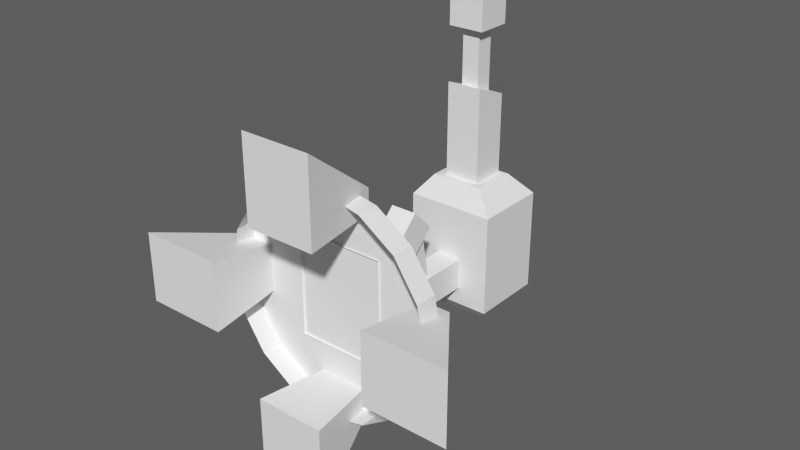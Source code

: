 # Source: Laser-Turret.blend  (saved by Blender 2.74.0; exported with 4.5.12 LTS)
import bpy
from mathutils import Matrix  # noqa: F401  (used for matrix-valued properties, if any)

bpy.ops.wm.read_factory_settings(use_empty=True)
scene = bpy.context.scene
scene.name = 'Scene'

# ---- collections
col_collection_1 = bpy.data.collections.new('Collection 1'); scene.collection.children.link(col_collection_1)

# ---- world
world_world = bpy.data.worlds.new('World'); scene.world = world_world
world_world.color = (0.1107, 0.1107, 0.1107)
world_world.use_sun_shadow = False
world_world.sun_shadow_jitter_overblur = 0.0
world_world.cycles.sampling_method = 'MANUAL'
world_world.cycles.sample_map_resolution = 256

# ---- meshes
me_cube_002 = bpy.data.meshes.new('Cube.002')
me_cube_002.from_pydata([(-0.14, 7.344e-09, 0.168), (-0.084, 0.154, 0.014), (-0.14, -7.344e-09, -0.168), (-0.084, 0.154, -0.126), (0.14, 7.344e-09, 0.168), (0.084, 0.154, 0.014), (0.14, -7.344e-09, -0.168), (0.084, 0.154, -0.126)], [], [(1, 3, 2, 0), (3, 7, 6, 2), (7, 5, 4, 6), (5, 1, 0, 4), (5, 7, 3, 1)])
_uv = me_cube_002.uv_layers.new(name='UVMap')
_uv.uv.foreach_set('vector', [0.1031, 0.6259, 0.1031, 0.6982, 0.01851, 0.7199, 0.01851, 0.5464, 0.1031, 0.6982, 0.1899, 0.6982, 0.2188, 0.7806, 0.0742, 0.7806, 0.1899, 0.6982, 0.1899, 0.6259, 0.2745, 0.5464, 0.2745, 0.7199, 0.1899, 0.6259, 0.1031, 0.6259, 0.0742, 0.5135, 0.2188, 0.5135, 0.1899, 0.6259, 0.1899, 0.6982, 0.1031, 0.6982, 0.1031, 0.6259])
me_cube_002.materials.append(None)
me_cube_002.use_remesh_preserve_volume = False
me_cube_002.use_remesh_preserve_attributes = False
me_cube_002.use_mirror_vertex_groups = False
me_cube_002.update()
me_cube_004 = bpy.data.meshes.new('Cube.004')
me_cube_004.from_pydata([(-0.14, -0.028, 0.224), (-0.14, 0.21, 0.224), (-0.14, -0.028, -0.098), (-0.14, 0.21, -0.098), (0.14, -0.028, 0.224), (0.14, 0.21, 0.224), (0.14, -0.028, -0.098), (0.14, 0.21, -0.098), (-0.084, 0.0056, 0.294), (-0.084, 0.1484, 0.294), (0.084, 0.0056, 0.294), (0.084, 0.1484, 0.294), (-0.098, 0.0077, -0.14), (-0.098, 0.1743, -0.14), (0.098, 0.0077, -0.14), (0.098, 0.1743, -0.14)], [], [(1, 3, 2, 0), (6, 2, 12, 14), (7, 5, 4, 6), (0, 4, 10, 8), (0, 2, 6, 4), (5, 7, 3, 1), (11, 9, 8, 10), (5, 1, 9, 11), (4, 5, 11, 10), (1, 0, 8, 9), (13, 15, 14, 12), (7, 6, 14, 15), (3, 7, 15, 13), (2, 3, 13, 12)])
_uv = me_cube_004.uv_layers.new(name='UVMap')
_uv.uv.foreach_set('vector', [0.4665, 0.9886, 0.4665, 0.8083, 0.5997, 0.8083, 0.5997, 0.9886, 0.5067, 0.7783, 0.3256, 0.7783, 0.3527, 0.7427, 0.4795, 0.7427, 0.3098, 0.8083, 0.3098, 0.9886, 0.1766, 0.9886, 0.1766, 0.8083, 0.5619, 0.5127, 0.7548, 0.5127, 0.7162, 0.5662, 0.6005, 0.5662, 0.01985, 0.9886, 0.01985, 0.8083, 0.1766, 0.8083, 0.1766, 0.9886, 0.3098, 0.9886, 0.3098, 0.8083, 0.4665, 0.8083, 0.4665, 0.9886, 0.7162, 0.6646, 0.6005, 0.6646, 0.6005, 0.5662, 0.7162, 0.5662, 0.7548, 0.7289, 0.5619, 0.7289, 0.6005, 0.6646, 0.7162, 0.6646, 0.778, 0.5431, 0.778, 0.7071, 0.7162, 0.6646, 0.7162, 0.5662, 0.5387, 0.7071, 0.5387, 0.5431, 0.6005, 0.5662, 0.6005, 0.6646, 0.3527, 0.6349, 0.4795, 0.6349, 0.4795, 0.7427, 0.3527, 0.7427, 0.5179, 0.6118, 0.5179, 0.7658, 0.4795, 0.7427, 0.4795, 0.6349, 0.3256, 0.5993, 0.5067, 0.5993, 0.4795, 0.6349, 0.3527, 0.6349, 0.3143, 0.7658, 0.3143, 0.6118, 0.3527, 0.6349, 0.3527, 0.7427])
me_cube_004.materials.append(None)
me_cube_004.use_remesh_preserve_volume = False
me_cube_004.use_remesh_preserve_attributes = False
me_cube_004.use_mirror_vertex_groups = False
me_cube_004.update()
me_cube_007 = bpy.data.meshes.new('Cube.007')
me_cube_007.from_pydata([(-0.028, -0.028, 0.238), (-0.028, 0.028, 0.238), (-0.028, -0.028, 7.9e-09), (-0.028, 0.028, -1.224e-09), (0.028, -0.028, 0.238), (0.028, 0.028, 0.238), (0.028, -0.028, 7.9e-09), (0.028, 0.028, -1.224e-09)], [], [(1, 3, 2, 0), (7, 5, 4, 6), (0, 2, 6, 4), (5, 7, 3, 1)])
_uv = me_cube_007.uv_layers.new(name='UVMap')
_uv.uv.foreach_set('vector', [0.8543, 0.3222, 0.9777, 0.3222, 0.9777, 0.3512, 0.8543, 0.3512, 0.9777, 0.2931, 0.8543, 0.2931, 0.8543, 0.2641, 0.9777, 0.2641, 0.8543, 0.3512, 0.9777, 0.3512, 0.9777, 0.3802, 0.8543, 0.3802, 0.8543, 0.2931, 0.9777, 0.2931, 0.9777, 0.3222, 0.8543, 0.3222])
me_cube_007.materials.append(None)
me_cube_007.use_remesh_preserve_volume = False
me_cube_007.use_remesh_preserve_attributes = False
me_cube_007.use_mirror_vertex_groups = False
me_cube_007.update()
me_cube_006 = bpy.data.meshes.new('Cube.006')
me_cube_006.from_pydata([(-0.056, -0.056, 0.154), (-0.056, 0.056, 0.112), (-0.056, -0.056, 1.33e-08), (-0.056, 0.056, -4.951e-09), (0.056, -0.056, 0.154), (0.056, 0.056, 0.112), (0.056, -0.056, 1.33e-08), (0.056, 0.056, -4.951e-09)], [], [(1, 3, 2, 0), (3, 7, 6, 2), (7, 5, 4, 6), (5, 1, 0, 4), (0, 2, 6, 4), (5, 7, 3, 1)])
_uv = me_cube_006.uv_layers.new(name='UVMap')
_uv.uv.foreach_set('vector', [0.856, 0.4071, 0.9226, 0.4071, 0.9226, 0.4736, 0.8311, 0.4736, 0.9892, 0.4736, 0.9892, 0.5402, 0.9226, 0.5402, 0.9226, 0.4736, 0.9226, 0.6068, 0.856, 0.6068, 0.8311, 0.5402, 0.9226, 0.5402, 0.9022, 0.6162, 0.9022, 0.6828, 0.8311, 0.6828, 0.8311, 0.6162, 0.8311, 0.4736, 0.9226, 0.4736, 0.9226, 0.5402, 0.8311, 0.5402, 0.9022, 0.6162, 0.9688, 0.6162, 0.9688, 0.6828, 0.9022, 0.6828])
me_cube_006.materials.append(None)
me_cube_006.use_remesh_preserve_volume = False
me_cube_006.use_remesh_preserve_attributes = False
me_cube_006.use_mirror_vertex_groups = False
me_cube_006.update()
me_cube_005 = bpy.data.meshes.new('Cube.005')
me_cube_005.from_pydata([(-0.056, -0.056, 0.364), (-0.056, 0.056, 0.322), (-0.056, -0.056, 1.33e-08), (-0.056, 0.056, -4.951e-09), (0.056, -0.056, 0.364), (0.056, 0.056, 0.322), (0.056, -0.056, 1.33e-08), (0.056, 0.056, -4.951e-09)], [], [(1, 3, 2, 0), (7, 5, 4, 6), (5, 1, 0, 4), (0, 2, 6, 4), (5, 7, 3, 1)])
_uv = me_cube_005.uv_layers.new(name='UVMap')
_uv.uv.foreach_set('vector', [0.8386, 0.7854, 0.8386, 0.9834, 0.7697, 0.9834, 0.7697, 0.7596, 0.9074, 0.9834, 0.9074, 0.7854, 0.9763, 0.7596, 0.9763, 0.9834, 0.9074, 0.7854, 0.8386, 0.7854, 0.8386, 0.7119, 0.9074, 0.7119, 0.7697, 0.7596, 0.7697, 0.9834, 0.7009, 0.9834, 0.7009, 0.7596, 0.9074, 0.7854, 0.9074, 0.9834, 0.8386, 0.9834, 0.8386, 0.7854])
me_cube_005.materials.append(None)
me_cube_005.use_remesh_preserve_volume = False
me_cube_005.use_remesh_preserve_attributes = False
me_cube_005.use_mirror_vertex_groups = False
me_cube_005.update()
me_cube_000 = bpy.data.meshes.new('Cube.000')
me_cube_000.from_pydata([(-0.042, 0.28, 0.049), (-0.042, 0.28, -0.049), (-0.042, -7.231e-10, 0.049), (-0.042, -3.266e-08, -0.049), (0.042, 0.28, 0.049), (0.042, 0.28, -0.049), (0.042, -7.231e-10, 0.049), (0.042, -3.266e-08, -0.049)], [], [(1, 3, 2, 0), (3, 7, 6, 2), (7, 5, 4, 6), (5, 1, 0, 4), (0, 2, 6, 4), (5, 7, 3, 1)])
_uv = me_cube_000.uv_layers.new(name='UVMap')
_uv.uv.foreach_set('vector', [0.8176, 0.4691, 0.586, 0.4691, 0.586, 0.388, 0.8176, 0.388, 0.586, 0.1679, 0.586, 0.2374, 0.5049, 0.2374, 0.5049, 0.1679, 0.586, 0.2375, 0.8176, 0.2375, 0.8176, 0.3185, 0.586, 0.3185, 0.8176, 0.2374, 0.8176, 0.1679, 0.8986, 0.1679, 0.8986, 0.2374, 0.8176, 0.388, 0.586, 0.388, 0.586, 0.3185, 0.8176, 0.3185, 0.8176, 0.2374, 0.586, 0.2374, 0.586, 0.1679, 0.8176, 0.1679])
me_cube_000.materials.append(None)
me_cube_000.use_remesh_preserve_volume = False
me_cube_000.use_remesh_preserve_attributes = False
me_cube_000.use_mirror_vertex_groups = False
me_cube_000.update()
me_cube_008 = bpy.data.meshes.new('Cube.008')
me_cube_008.from_pydata([(-0.0315, 0.09688, -0.2672), (-0.0315, 0.0003659, -0.2843), (-0.0315, 0.04826, 0.008509), (-0.0315, -0.04826, -0.008509), (0.0315, 0.09688, -0.2672), (0.0315, 0.0003659, -0.2843), (0.0315, 0.04826, 0.008509), (0.0315, -0.04826, -0.008509)], [], [(1, 3, 2, 0), (3, 7, 6, 2), (7, 5, 4, 6), (5, 1, 0, 4), (0, 2, 6, 4), (5, 7, 3, 1)])
_uv = me_cube_008.uv_layers.new(name='UVMap')
_uv.uv.foreach_set('vector', [0.8176, 0.4691, 0.586, 0.4691, 0.586, 0.388, 0.8176, 0.388, 0.586, 0.1679, 0.586, 0.2374, 0.5049, 0.2374, 0.5049, 0.1679, 0.586, 0.2375, 0.8176, 0.2375, 0.8176, 0.3185, 0.586, 0.3185, 0.8176, 0.2374, 0.8176, 0.1679, 0.8986, 0.1679, 0.8986, 0.2374, 0.8176, 0.388, 0.586, 0.388, 0.586, 0.3185, 0.8176, 0.3185, 0.8176, 0.2374, 0.586, 0.2374, 0.586, 0.1679, 0.8176, 0.1679])
me_cube_008.materials.append(None)
me_cube_008.use_remesh_preserve_volume = False
me_cube_008.use_remesh_preserve_attributes = False
me_cube_008.use_mirror_vertex_groups = False
me_cube_008.update()
me_cube_003 = bpy.data.meshes.new('Cube.003')
me_cube_003.from_pydata([(-0.042, 0.1633, 0.2326), (-0.042, 0.2326, 0.1633), (-0.042, -0.03465, 0.03465), (-0.042, 0.03465, -0.03465), (0.042, 0.1633, 0.2326), (0.042, 0.2326, 0.1633), (0.042, -0.03465, 0.03465), (0.042, 0.03465, -0.03465)], [], [(1, 3, 2, 0), (3, 7, 6, 2), (7, 5, 4, 6), (5, 1, 0, 4), (0, 2, 6, 4), (5, 7, 3, 1)])
_uv = me_cube_003.uv_layers.new(name='UVMap')
_uv.uv.foreach_set('vector', [0.8176, 0.4691, 0.586, 0.4691, 0.586, 0.388, 0.8176, 0.388, 0.586, 0.1679, 0.586, 0.2374, 0.5049, 0.2374, 0.5049, 0.1679, 0.586, 0.2375, 0.8176, 0.2375, 0.8176, 0.3185, 0.586, 0.3185, 0.8176, 0.2374, 0.8176, 0.1679, 0.8986, 0.1679, 0.8986, 0.2374, 0.8176, 0.388, 0.586, 0.388, 0.586, 0.3185, 0.8176, 0.3185, 0.8176, 0.2374, 0.586, 0.2374, 0.586, 0.1679, 0.8176, 0.1679])
me_cube_003.materials.append(None)
me_cube_003.use_remesh_preserve_volume = False
me_cube_003.use_remesh_preserve_attributes = False
me_cube_003.use_mirror_vertex_groups = False
me_cube_003.update()
me_cylinder = bpy.data.meshes.new('Cylinder')
me_cylinder.from_pydata([(0.0, -0.035, -0.35), (0.0, 0.035, -0.35), (0.1339, -0.035, -0.3234), (0.1339, 0.035, -0.3234), (0.2475, -0.035, -0.2475), (0.2475, 0.035, -0.2475), (0.3234, -0.035, -0.1339), (0.3234, 0.035, -0.1339), (0.35, -0.035, 1.683e-08), (0.35, 0.035, 1.377e-08), (0.3234, -0.035, 0.1339), (0.3234, 0.035, 0.1339), (0.2475, -0.035, 0.2475), (0.2475, 0.035, 0.2475), (0.1339, -0.035, 0.3234), (0.1339, 0.035, 0.3234), (5.285e-08, -0.035, 0.35), (5.285e-08, 0.035, 0.35), (-0.1339, -0.035, 0.3234), (-0.1339, 0.035, 0.3234), (-0.2475, -0.035, 0.2475), (-0.2475, 0.035, 0.2475), (-0.3234, -0.035, 0.1339), (-0.3234, 0.035, 0.1339), (-0.35, -0.035, -2.644e-09), (-0.35, 0.035, -5.704e-09), (-0.3234, -0.035, -0.1339), (-0.3234, 0.035, -0.1339), (-0.2475, -0.035, -0.2475), (-0.2475, 0.035, -0.2475), (-0.1339, -0.035, -0.3234), (-0.1339, 0.035, -0.3234)], [], [(0, 1, 3, 2), (2, 3, 5, 4), (4, 5, 7, 6), (6, 7, 9, 8), (8, 9, 11, 10), (10, 11, 13, 12), (12, 13, 15, 14), (14, 15, 17, 16), (16, 17, 19, 18), (18, 19, 21, 20), (20, 21, 23, 22), (22, 23, 25, 24), (24, 25, 27, 26), (26, 27, 29, 28), (3, 1, 31, 29, 27, 25, 23, 21, 19, 17, 15, 13, 11, 9, 7, 5), (30, 31, 1, 0), (28, 29, 31, 30)])
_uv = me_cylinder.uv_layers.new(name='UVMap')
_uv.uv.foreach_set('vector', [0.9057, 0.01188, 0.9057, 0.1264, 0.8499, 0.1264, 0.8499, 0.01188, 0.8499, 0.01188, 0.8499, 0.1264, 0.794, 0.1264, 0.794, 0.01188, 0.794, 0.01188, 0.794, 0.1264, 0.7382, 0.1264, 0.7382, 0.01188, 0.7382, 0.01188, 0.7382, 0.1264, 0.6824, 0.1264, 0.6824, 0.01188, 0.6824, 0.01188, 0.6824, 0.1264, 0.6265, 0.1264, 0.6265, 0.01189, 0.6265, 0.01189, 0.6265, 0.1264, 0.5707, 0.1264, 0.5707, 0.01189, 0.5707, 0.01189, 0.5707, 0.1264, 0.5148, 0.1264, 0.5148, 0.01189, 0.5148, 0.01189, 0.5148, 0.1264, 0.459, 0.1264, 0.459, 0.01189, 0.459, 0.01189, 0.459, 0.1264, 0.4031, 0.1264, 0.4031, 0.01189, 0.4031, 0.01189, 0.4031, 0.1264, 0.3473, 0.1264, 0.3473, 0.01189, 0.3473, 0.01189, 0.3473, 0.1264, 0.2915, 0.1264, 0.2915, 0.01189, 0.2915, 0.01189, 0.2915, 0.1264, 0.2356, 0.1264, 0.2356, 0.01189, 0.2356, 0.01189, 0.2356, 0.1264, 0.1798, 0.1264, 0.1798, 0.01189, 0.1798, 0.01189, 0.1798, 0.1264, 0.1239, 0.1264, 0.1239, 0.01189, 0.1247, 0.4072, 0.0731, 0.3859, 0.03361, 0.3464, 0.01224, 0.2948, 0.01224, 0.239, 0.03361, 0.1874, 0.0731, 0.1479, 0.1247, 0.1265, 0.1805, 0.1265, 0.2321, 0.1479, 0.2716, 0.1874, 0.293, 0.239, 0.293, 0.2948, 0.2716, 0.3464, 0.2321, 0.3859, 0.1805, 0.4072, 0.06809, 0.01188, 0.06808, 0.1264, 0.01224, 0.1264, 0.01224, 0.01188, 0.1239, 0.01189, 0.1239, 0.1264, 0.06808, 0.1264, 0.06809, 0.01188])
me_cylinder.materials.append(None)
me_cylinder.use_remesh_preserve_volume = False
me_cylinder.use_remesh_preserve_attributes = False
me_cylinder.use_mirror_vertex_groups = False
me_cylinder.update()
me_cube_009 = bpy.data.meshes.new('Cube.009')
me_cube_009.from_pydata([(-0.2673, -1.825e-08, -0.112), (-0.07416, 0.2584, -0.07), (-1.336e-09, -1.825e-08, -0.112), (-8.347e-10, 0.2584, -0.07), (-0.2673, 1.825e-08, 0.112), (-0.07416, 0.2584, 0.07), (1.336e-09, 1.825e-08, 0.112), (8.347e-10, 0.2584, 0.07)], [], [(1, 3, 2, 0), (3, 7, 6, 2), (7, 5, 4, 6), (5, 1, 0, 4), (0, 2, 6, 4), (5, 7, 3, 1)])
_uv = me_cube_009.uv_layers.new(name='UVMap')
_uv.uv.foreach_set('vector', [0.3569, 0.5382, 0.3338, 0.5604, 0.2555, 0.4788, 0.3387, 0.3989, 0.3569, 0.1719, 0.4173, 0.1719, 0.4355, 0.2835, 0.3387, 0.2835, 0.4404, 0.5604, 0.4173, 0.5382, 0.4355, 0.3989, 0.5187, 0.4788, 0.4173, 0.5382, 0.3569, 0.5382, 0.3387, 0.3989, 0.4355, 0.3989, 0.3387, 0.3989, 0.3387, 0.2835, 0.4355, 0.2835, 0.4355, 0.3989, 0.4173, 0.5382, 0.4173, 0.5703, 0.3569, 0.5703, 0.3569, 0.5382])
me_cube_009.materials.append(None)
me_cube_009.use_remesh_preserve_volume = False
me_cube_009.use_remesh_preserve_attributes = False
me_cube_009.use_mirror_vertex_groups = False
me_cube_009.update()
me_cube_010 = bpy.data.meshes.new('Cube.010')
me_cube_010.from_pydata([(0.2673, 1.825e-08, 0.112), (0.07416, 0.2584, 0.07), (1.825e-08, 1.825e-08, 0.112), (1.14e-08, 0.2584, 0.07), (0.2673, -1.825e-08, -0.112), (0.07416, 0.2584, -0.07), (-1.825e-08, -1.825e-08, -0.112), (-1.14e-08, 0.2584, -0.07)], [], [(1, 3, 2, 0), (3, 7, 6, 2), (7, 5, 4, 6), (5, 1, 0, 4), (0, 2, 6, 4), (5, 7, 3, 1)])
_uv = me_cube_010.uv_layers.new(name='UVMap')
_uv.uv.foreach_set('vector', [0.3569, 0.5382, 0.3338, 0.5604, 0.2555, 0.4788, 0.3387, 0.3989, 0.3569, 0.1719, 0.4173, 0.1719, 0.4355, 0.2835, 0.3387, 0.2835, 0.4404, 0.5604, 0.4173, 0.5382, 0.4355, 0.3989, 0.5187, 0.4788, 0.4173, 0.5382, 0.3569, 0.5382, 0.3387, 0.3989, 0.4355, 0.3989, 0.3387, 0.3989, 0.3387, 0.2835, 0.4355, 0.2835, 0.4355, 0.3989, 0.4173, 0.5382, 0.4173, 0.5703, 0.3569, 0.5703, 0.3569, 0.5382])
me_cube_010.materials.append(None)
me_cube_010.use_remesh_preserve_volume = False
me_cube_010.use_remesh_preserve_attributes = False
me_cube_010.use_mirror_vertex_groups = False
me_cube_010.update()
me_cube_011 = bpy.data.meshes.new('Cube.011')
me_cube_011.from_pydata([(0.112, -4.354e-08, -0.2673), (0.07, 0.2584, -0.07416), (0.112, -5.946e-15, -3.649e-08), (0.07, 0.2584, -6.491e-08), (-0.112, -4.354e-08, -0.2673), (-0.07, 0.2584, -0.07416), (-0.112, 5.946e-15, 3.649e-08), (-0.07, 0.2584, -1.93e-08)], [], [(1, 3, 2, 0), (3, 7, 6, 2), (7, 5, 4, 6), (5, 1, 0, 4), (0, 2, 6, 4), (5, 7, 3, 1)])
_uv = me_cube_011.uv_layers.new(name='UVMap')
_uv.uv.foreach_set('vector', [0.3569, 0.5382, 0.3338, 0.5604, 0.2555, 0.4788, 0.3387, 0.3989, 0.3569, 0.1719, 0.4173, 0.1719, 0.4355, 0.2835, 0.3387, 0.2835, 0.4404, 0.5604, 0.4173, 0.5382, 0.4355, 0.3989, 0.5187, 0.4788, 0.4173, 0.5382, 0.3569, 0.5382, 0.3387, 0.3989, 0.4355, 0.3989, 0.3387, 0.3989, 0.3387, 0.2835, 0.4355, 0.2835, 0.4355, 0.3989, 0.4173, 0.5382, 0.4173, 0.5703, 0.3569, 0.5703, 0.3569, 0.5382])
me_cube_011.materials.append(None)
me_cube_011.use_remesh_preserve_volume = False
me_cube_011.use_remesh_preserve_attributes = False
me_cube_011.use_mirror_vertex_groups = False
me_cube_011.update()
me_cube_001 = bpy.data.meshes.new('Cube.001')
me_cube_001.from_pydata([(-0.112, 4.354e-08, 0.2673), (-0.07, 0.2584, 0.07416), (-0.112, 0.0, 0.0), (-0.07, 0.2584, -4.21e-08), (0.112, 4.354e-08, 0.2673), (0.07, 0.2584, 0.07416), (0.112, 0.0, 0.0), (0.07, 0.2584, -4.21e-08)], [], [(1, 3, 2, 0), (3, 7, 6, 2), (7, 5, 4, 6), (5, 1, 0, 4), (0, 2, 6, 4), (5, 7, 3, 1)])
_uv = me_cube_001.uv_layers.new(name='UVMap')
_uv.uv.foreach_set('vector', [0.3569, 0.5382, 0.3338, 0.5604, 0.2555, 0.4788, 0.3387, 0.3989, 0.3569, 0.1719, 0.4173, 0.1719, 0.4355, 0.2835, 0.3387, 0.2835, 0.4404, 0.5604, 0.4173, 0.5382, 0.4355, 0.3989, 0.5187, 0.4788, 0.4173, 0.5382, 0.3569, 0.5382, 0.3387, 0.3989, 0.4355, 0.3989, 0.3387, 0.3989, 0.3387, 0.2835, 0.4355, 0.2835, 0.4355, 0.3989, 0.4173, 0.5382, 0.4173, 0.5703, 0.3569, 0.5703, 0.3569, 0.5382])
me_cube_001.materials.append(None)
me_cube_001.use_remesh_preserve_volume = False
me_cube_001.use_remesh_preserve_attributes = False
me_cube_001.use_mirror_vertex_groups = False
me_cube_001.update()

# ---- objects
ob_rotation_base = bpy.data.objects.new('Rotation-Base', me_cube_002)
ob_head = bpy.data.objects.new('Head', me_cube_004)
ob_mid = bpy.data.objects.new('Mid', me_cube_007)
ob_front = bpy.data.objects.new('Front', me_cube_006)
ob_back = bpy.data.objects.new('Back', me_cube_005)
ob_arm_3 = bpy.data.objects.new('Arm-3', me_cube_000)
ob_arm_2 = bpy.data.objects.new('Arm-2', me_cube_008)
ob_arm_1 = bpy.data.objects.new('Arm-1', me_cube_003)
ob_base = bpy.data.objects.new('Base', me_cylinder)
ob_leg_right = bpy.data.objects.new('Leg_Right', me_cube_009)
ob_leg_left = bpy.data.objects.new('Leg_Left', me_cube_010)
ob_leg_back = bpy.data.objects.new('Leg_Back', me_cube_011)
ob_leg_front = bpy.data.objects.new('Leg_Front', me_cube_001)

# ---- transforms, parenting, visibility, modifiers, constraints
ob_rotation_base.location = (0.0, 0.21, -1.49e-08)
ob_rotation_base.lineart.crease_threshold = 0.0
ob_head.parent = ob_rotation_base
ob_head.matrix_parent_inverse = Matrix(((1.0, 0.0, 0.0, 0.0), (0.0, 1.0, 0.0, -0.21), (0.0, 0.0, 1.0, 1.49e-08), (0.0, 0.0, 0.0, 1.0)))
ob_head.location = (0.0, 0.728, -0.126)
ob_head.lineart.crease_threshold = 0.0
ob_mid.parent = ob_head
ob_mid.matrix_parent_inverse = Matrix(((1.0, 0.0, 0.0, 0.0), (0.0, 1.0, 0.0, -0.728), (0.0, 0.0, 1.0, 0.126), (0.0, 0.0, 0.0, 1.0)))
ob_mid.location = (0.0, 0.812, 0.4053)
ob_mid.lineart.crease_threshold = 0.0
ob_front.parent = ob_head
ob_front.matrix_parent_inverse = Matrix(((1.0, 0.0, 0.0, 0.0), (0.0, 1.0, 0.0, -0.728), (0.0, 0.0, 1.0, 0.126), (0.0, 0.0, 0.0, 1.0)))
ob_front.location = (0.0, 0.812, 0.63)
ob_front.lineart.crease_threshold = 0.0
ob_back.parent = ob_head
ob_back.matrix_parent_inverse = Matrix(((1.0, 0.0, 0.0, 0.0), (0.0, 1.0, 0.0, -0.728), (0.0, 0.0, 1.0, 0.126), (0.0, 0.0, 0.0, 1.0)))
ob_back.location = (0.0, 0.812, 0.098)
ob_back.lineart.crease_threshold = 0.0
ob_arm_3.parent = ob_rotation_base
ob_arm_3.matrix_parent_inverse = Matrix(((1.0, 0.0, 0.0, 0.0), (0.0, 1.0, 0.0, -0.21), (0.0, 0.0, 1.0, 1.49e-08), (0.0, 0.0, 0.0, 1.0)))
ob_arm_3.location = (0.0, 0.462, -0.119)
ob_arm_3.lineart.crease_threshold = 0.0
ob_arm_2.parent = ob_rotation_base
ob_arm_2.matrix_parent_inverse = Matrix(((1.0, 0.0, 0.0, 0.0), (0.0, 1.0, 0.0, -0.21), (0.0, 0.0, 1.0, 1.49e-08), (0.0, 0.0, 0.0, 1.0)))
ob_arm_2.location = (0.0, 0.476, 0.119)
ob_arm_2.lineart.crease_threshold = 0.0
ob_arm_1.parent = ob_rotation_base
ob_arm_1.matrix_parent_inverse = Matrix(((1.0, 0.0, 0.0, 0.0), (0.0, 1.0, 0.0, -0.21), (0.0, 0.0, 1.0, 1.49e-08), (0.0, 0.0, 0.0, 1.0)))
ob_arm_1.location = (0.0, 0.322, -0.063)
ob_arm_1.lineart.crease_threshold = 0.0
ob_base.location = (0.0, 0.182, -1.49e-08)
ob_base.lineart.crease_threshold = 0.0
ob_leg_right.parent = ob_base
ob_leg_right.matrix_parent_inverse = Matrix(((1.0, 0.0, 0.0, 0.0), (0.0, 1.0, 0.0, -0.182), (0.0, 0.0, 1.0, 1.49e-08), (0.0, 0.0, 0.0, 1.0)))
ob_leg_right.location = (-0.266, 0.0, -6.946e-09)
ob_leg_right.lineart.crease_threshold = 0.0
ob_leg_left.parent = ob_base
ob_leg_left.matrix_parent_inverse = Matrix(((1.0, 0.0, 0.0, 0.0), (0.0, 1.0, 0.0, -0.182), (0.0, 0.0, 1.0, 1.49e-08), (0.0, 0.0, 0.0, 1.0)))
ob_leg_left.location = (0.266, 0.0, -6.946e-09)
ob_leg_left.lineart.crease_threshold = 0.0
ob_leg_back.parent = ob_base
ob_leg_back.matrix_parent_inverse = Matrix(((1.0, 0.0, 0.0, 0.0), (0.0, 1.0, 0.0, -0.182), (0.0, 0.0, 1.0, 1.49e-08), (0.0, 0.0, 0.0, 1.0)))
ob_leg_back.location = (0.0, -1.163e-08, -0.266)
ob_leg_back.lineart.crease_threshold = 0.0
ob_leg_front.parent = ob_base
ob_leg_front.matrix_parent_inverse = Matrix(((1.0, 0.0, 0.0, 0.0), (0.0, 1.0, 0.0, -0.182), (0.0, 0.0, 1.0, 1.49e-08), (0.0, 0.0, 0.0, 1.0)))
ob_leg_front.location = (0.0, 1.163e-08, 0.266)
ob_leg_front.lineart.crease_threshold = 0.0

# ---- collection membership
col_collection_1.objects.link(ob_rotation_base)
col_collection_1.objects.link(ob_head)
col_collection_1.objects.link(ob_mid)
col_collection_1.objects.link(ob_front)
col_collection_1.objects.link(ob_back)
col_collection_1.objects.link(ob_arm_3)
col_collection_1.objects.link(ob_arm_2)
col_collection_1.objects.link(ob_arm_1)
col_collection_1.objects.link(ob_base)
col_collection_1.objects.link(ob_leg_right)
col_collection_1.objects.link(ob_leg_left)
col_collection_1.objects.link(ob_leg_back)
col_collection_1.objects.link(ob_leg_front)

# ---- scene / render settings (as saved in the file)
scene.frame_start = 1; scene.frame_end = 250; scene.frame_set(1)
scene.render.engine = 'BLENDER_EEVEE_NEXT'
scene.render.resolution_percentage = 50
scene.render.dither_intensity = 0.0
scene.cycles.use_denoising = False
scene.cycles.samples = 50
scene.cycles.sampling_pattern = 'TABULATED_SOBOL'
scene.cycles.light_sampling_threshold = 0.0
scene.cycles.use_adaptive_sampling = False
scene.cycles.use_light_tree = False
scene.cycles.blur_glossy = 0.0
scene.cycles.pixel_filter_type = 'GAUSSIAN'
scene.cycles.sample_clamp_indirect = 0.0
scene.view_settings.view_transform = 'Standard'
bpy.context.view_layer.update()

# ---- added for rendering (the .blend has no active camera and no usable light): camera, sun
cam_auto = bpy.data.cameras.new('AutoCamera')
cam_auto.lens = 50.0
cam_auto.sensor_width = 36.0
cam_auto.clip_end = 1000.0
ob_auto_camera = bpy.data.objects.new('AutoCamera', cam_auto)
scene.collection.objects.link(ob_auto_camera)
ob_auto_camera.location = (1.79228, -1.68173, 1.55919)
ob_auto_camera.rotation_euler = (1.09748, -7.21219e-08, 0.694738)
scene.camera = ob_auto_camera
light_auto_sun = bpy.data.lights.new('AutoSun', 'SUN')
light_auto_sun.energy = 3.0
light_auto_sun.angle = 0.0523599
ob_auto_sun = bpy.data.objects.new('AutoSun', light_auto_sun)
scene.collection.objects.link(ob_auto_sun)
ob_auto_sun.rotation_euler = (0.872665, 0.174533, 0.523599)
bpy.context.view_layer.update()
